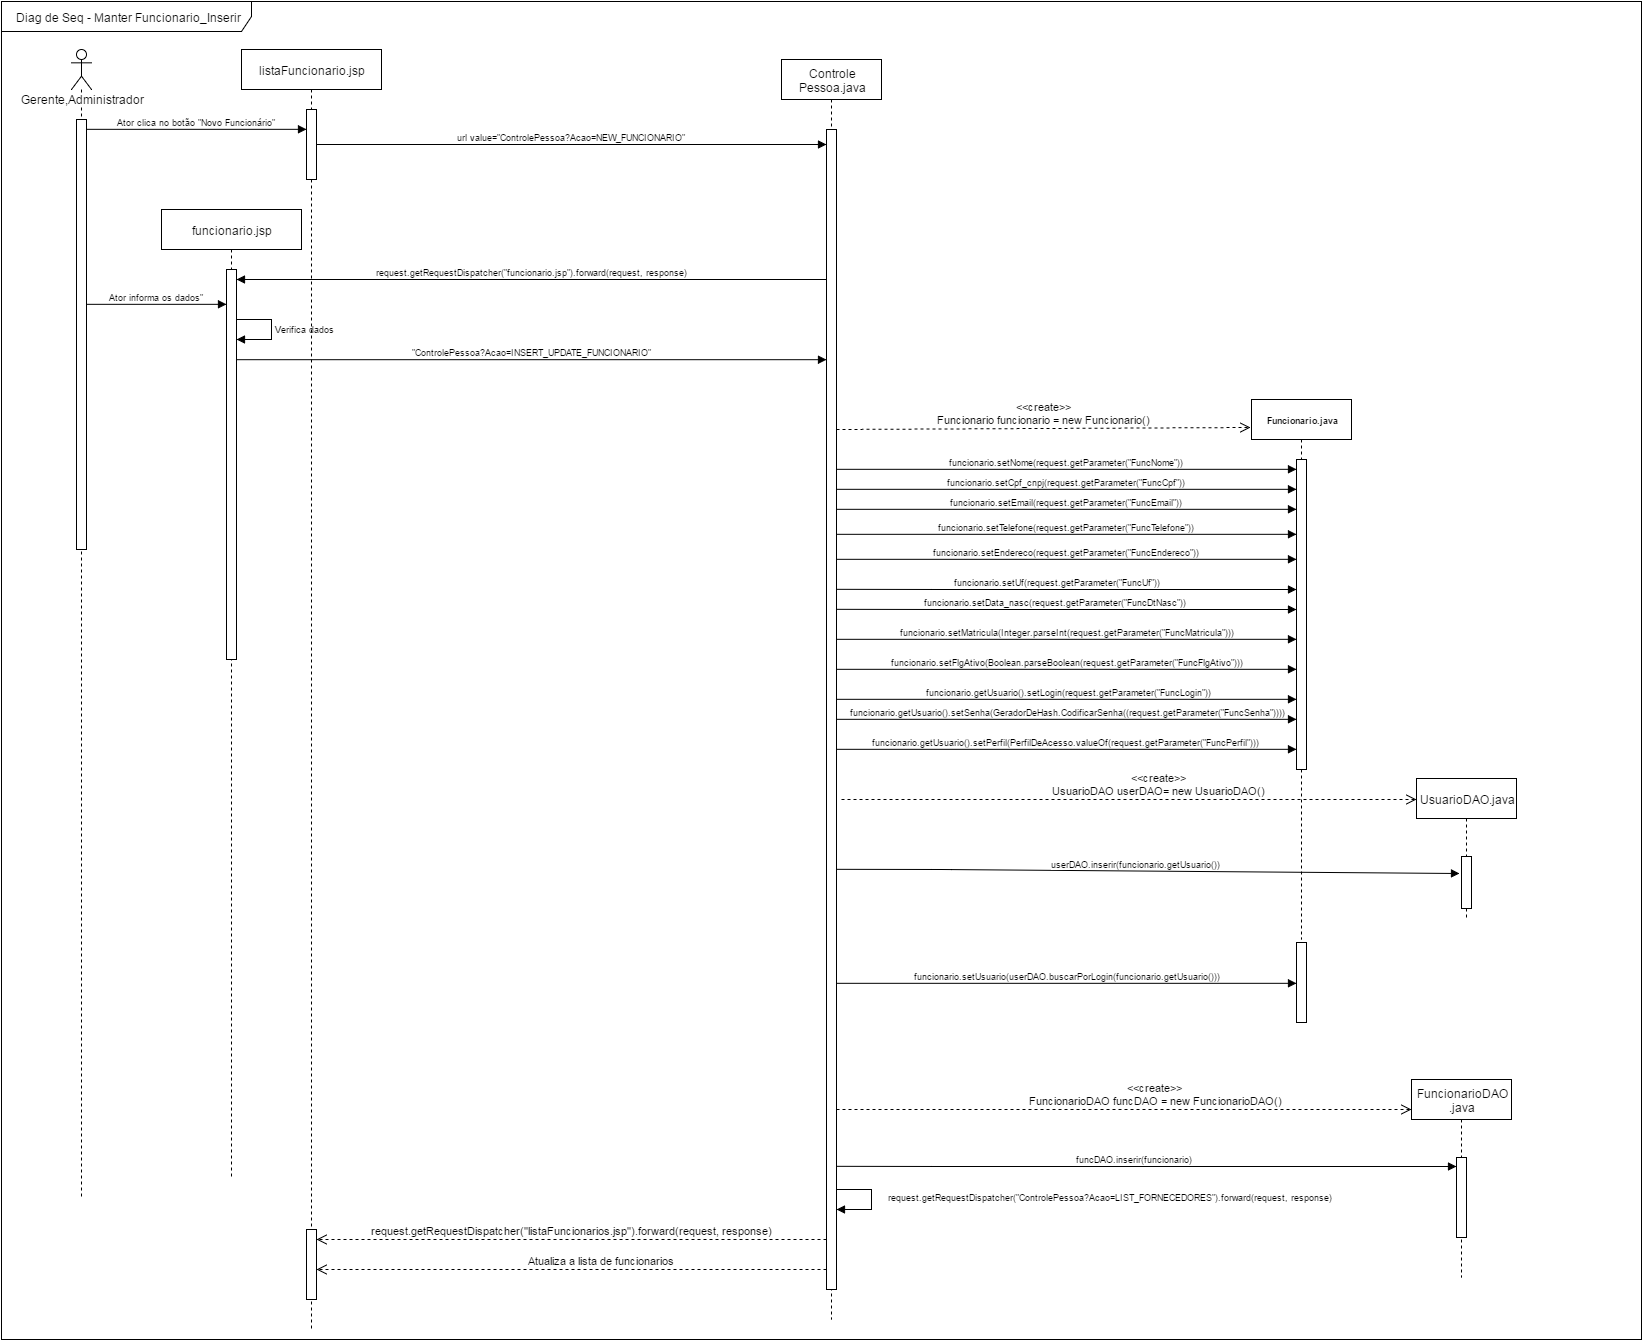

The diagram above was exported from draw.io. Its source (the exported page's mxGraphModel, read from the mxfile embedded in the PNG):
<mxGraphModel dx="880" dy="448" grid="1" gridSize="10" guides="1" tooltips="1" connect="1" arrows="1" fold="1" page="1" pageScale="1" pageWidth="826" pageHeight="1169" background="#ffffff" math="0" shadow="0">
  <root>
    <mxCell id="0" />
    <mxCell id="1" parent="0" />
    <mxCell id="6" value="&lt;div style=&quot;text-align: center&quot;&gt;&lt;span&gt;Diag de Seq - Manter Funcionario_Inserir&lt;/span&gt;&lt;br&gt;&lt;/div&gt;" style="shape=umlFrame;whiteSpace=wrap;html=1;width=250;height=30;" parent="1" vertex="1">
      <mxGeometry x="50" y="2" width="1640" height="1338" as="geometry" />
    </mxCell>
    <mxCell id="9" value="Gerente,Administrador" style="shape=umlLifeline;participant=umlActor;perimeter=lifelinePerimeter;whiteSpace=wrap;html=1;container=1;collapsible=0;recursiveResize=0;verticalAlign=top;spacingTop=36;labelBackgroundColor=#ffffff;" parent="1" vertex="1">
      <mxGeometry x="120" y="50" width="20" height="1150" as="geometry" />
    </mxCell>
    <mxCell id="11" value="" style="html=1;points=[];perimeter=orthogonalPerimeter;" parent="9" vertex="1">
      <mxGeometry x="5" y="70" width="10" height="430" as="geometry" />
    </mxCell>
    <mxCell id="10" value="funcionario.jsp" style="shape=umlLifeline;perimeter=lifelinePerimeter;whiteSpace=wrap;html=1;container=1;collapsible=0;recursiveResize=0;" parent="1" vertex="1">
      <mxGeometry x="210" y="210" width="140" height="970" as="geometry" />
    </mxCell>
    <mxCell id="13" value="" style="html=1;points=[];perimeter=orthogonalPerimeter;" parent="10" vertex="1">
      <mxGeometry x="65" y="60" width="10" height="390" as="geometry" />
    </mxCell>
    <mxCell id="14" value="Controle&lt;div&gt;Pessoa.java&lt;/div&gt;" style="shape=umlLifeline;perimeter=lifelinePerimeter;whiteSpace=wrap;html=1;container=1;collapsible=0;recursiveResize=0;" parent="1" vertex="1">
      <mxGeometry x="830" y="60" width="100" height="1260" as="geometry" />
    </mxCell>
    <mxCell id="22" value="" style="html=1;points=[];perimeter=orthogonalPerimeter;fontFamily=Helvetica;fontSize=9;" parent="14" vertex="1">
      <mxGeometry x="45" y="70" width="10" height="1160" as="geometry" />
    </mxCell>
    <mxCell id="26" value="Ator clica no botão &quot;Novo Funcionário&quot;" style="html=1;verticalAlign=bottom;endArrow=block;shadow=0;strokeColor=#000000;fontFamily=Helvetica;fontSize=9;align=center;" parent="1" target="95" edge="1">
      <mxGeometry width="80" relative="1" as="geometry">
        <mxPoint x="135.26011560693644" y="129.8265895953757" as="sourcePoint" />
        <mxPoint x="340" y="130" as="targetPoint" />
      </mxGeometry>
    </mxCell>
    <mxCell id="28" value="&quot;ControlePessoa?Acao=INSERT_UPDATE_FUNCIONARIO&quot;" style="html=1;verticalAlign=bottom;endArrow=block;shadow=0;strokeColor=#000000;fontFamily=Helvetica;fontSize=9;align=center;" parent="1" target="22" edge="1">
      <mxGeometry width="80" relative="1" as="geometry">
        <mxPoint x="285.1560693641618" y="360.1907514450868" as="sourcePoint" />
        <mxPoint x="665" y="360.1907514450868" as="targetPoint" />
      </mxGeometry>
    </mxCell>
    <mxCell id="39" value="Verifica&lt;span style=&quot;line-height: 1.26&quot;&gt;&amp;nbsp;dados&lt;/span&gt;" style="edgeStyle=orthogonalEdgeStyle;html=1;align=left;spacingLeft=2;endArrow=block;rounded=0;shadow=0;strokeColor=#000000;fontFamily=Helvetica;fontSize=9;whiteSpace=wrap;" parent="1" edge="1">
      <mxGeometry relative="1" as="geometry">
        <mxPoint x="284.86705202312123" y="319.9884393063585" as="sourcePoint" />
        <Array as="points">
          <mxPoint x="320" y="320" />
          <mxPoint x="320" y="340" />
        </Array>
        <mxPoint x="284.86705202312123" y="339.8728323699422" as="targetPoint" />
      </mxGeometry>
    </mxCell>
    <mxCell id="65" value="" style="text;html=1;resizable=0;autosize=1;align=left;verticalAlign=top;spacingTop=-4;" parent="1" connectable="0" vertex="1">
      <mxGeometry x="762" y="587" width="50" height="40" as="geometry" />
    </mxCell>
    <mxCell id="66" value="" style="text;html=1;resizable=0;autosize=1;align=left;verticalAlign=top;spacingTop=-4;" parent="1" connectable="0" vertex="1">
      <mxGeometry x="1104" y="673" width="50" height="40" as="geometry" />
    </mxCell>
    <mxCell id="67" value="" style="text;html=1;resizable=0;autosize=1;align=left;verticalAlign=top;spacingTop=-4;" parent="1" connectable="0" vertex="1">
      <mxGeometry x="1073" y="652" width="50" height="40" as="geometry" />
    </mxCell>
    <mxCell id="94" value="listaFuncionario.jsp" style="shape=umlLifeline;perimeter=lifelinePerimeter;whiteSpace=wrap;html=1;container=1;collapsible=0;recursiveResize=0;" parent="1" vertex="1">
      <mxGeometry x="290" y="50" width="140" height="1280" as="geometry" />
    </mxCell>
    <mxCell id="95" value="" style="html=1;points=[];perimeter=orthogonalPerimeter;" parent="94" vertex="1">
      <mxGeometry x="65" y="60" width="10" height="70" as="geometry" />
    </mxCell>
    <mxCell id="96" value="url value=&quot;ControlePessoa?Acao=NEW_FUNCIONARIO&quot;" style="html=1;verticalAlign=bottom;endArrow=block;shadow=0;strokeColor=#000000;fontFamily=Helvetica;fontSize=9;align=center;" parent="1" source="95" target="22" edge="1">
      <mxGeometry x="385.1560693641618" y="140.1907514450868" width="80" as="geometry">
        <mxPoint x="385.1560693641618" y="140.1907514450868" as="sourcePoint" />
        <mxPoint x="665" y="140.1907514450868" as="targetPoint" />
      </mxGeometry>
    </mxCell>
    <mxCell id="97" value="request.getRequestDispatcher(&quot;funcionario.jsp&quot;).forward(request, response)" style="html=1;verticalAlign=bottom;endArrow=block;shadow=0;strokeColor=#000000;fontFamily=Helvetica;fontSize=9;align=center;" parent="1" edge="1">
      <mxGeometry x="395.1560693641618" y="-119.80924855491321" width="80" as="geometry">
        <mxPoint x="875" y="280" as="sourcePoint" />
        <mxPoint x="285" y="280" as="targetPoint" />
      </mxGeometry>
    </mxCell>
    <mxCell id="98" value="Ator informa os dados&quot;" style="html=1;verticalAlign=bottom;endArrow=block;shadow=0;strokeColor=#000000;fontFamily=Helvetica;fontSize=9;align=center;" parent="1" target="13" edge="1">
      <mxGeometry x="135.26011560693644" y="304.8265895953757" width="80" as="geometry">
        <mxPoint x="135.26011560693644" y="304.8265895953757" as="sourcePoint" />
        <mxPoint x="260" y="305" as="targetPoint" />
      </mxGeometry>
    </mxCell>
    <mxCell id="103" value="" style="html=1;points=[];perimeter=orthogonalPerimeter;" parent="1" vertex="1">
      <mxGeometry x="355" y="110" width="10" height="70" as="geometry" />
    </mxCell>
    <mxCell id="104" value="" style="html=1;points=[];perimeter=orthogonalPerimeter;" parent="1" vertex="1">
      <mxGeometry x="355" y="1230" width="10" height="70" as="geometry" />
    </mxCell>
    <mxCell id="125" value="&amp;nbsp;request.getRequestDispatcher(&quot;ControlePessoa?Acao=LIST_FORNECEDORES&quot;).forward(request, response)&lt;br&gt;" style="edgeStyle=orthogonalEdgeStyle;html=1;align=left;spacingLeft=2;endArrow=block;rounded=0;shadow=0;strokeColor=#000000;fontFamily=Helvetica;fontSize=9;whiteSpace=wrap;" parent="1" edge="1">
      <mxGeometry x="250" y="518" as="geometry">
        <mxPoint x="885" y="1190" as="sourcePoint" />
        <Array as="points">
          <mxPoint x="920" y="1190" />
          <mxPoint x="920" y="1210" />
        </Array>
        <mxPoint x="885" y="1210" as="targetPoint" />
        <mxPoint x="45" y="-2" as="offset" />
      </mxGeometry>
    </mxCell>
    <mxCell id="126" value="Atualiza a lista de funcionarios" style="html=1;verticalAlign=bottom;endArrow=open;dashed=1;endSize=8;" parent="1" edge="1">
      <mxGeometry x="-60" y="770" as="geometry">
        <mxPoint x="875" y="1270" as="sourcePoint" />
        <mxPoint x="365" y="1270" as="targetPoint" />
        <mxPoint x="30" as="offset" />
      </mxGeometry>
    </mxCell>
    <mxCell id="127" value="request.getRequestDispatcher(&quot;listaFuncionarios.jsp&quot;).forward(request, response)" style="html=1;verticalAlign=bottom;endArrow=open;dashed=1;endSize=8;" parent="1" edge="1">
      <mxGeometry y="150" as="geometry">
        <mxPoint x="875" y="1240" as="sourcePoint" />
        <mxPoint x="365" y="1240" as="targetPoint" />
        <mxPoint as="offset" />
      </mxGeometry>
    </mxCell>
    <mxCell id="140" value="&lt;b&gt;Funcionario.java&lt;/b&gt;" style="shape=umlLifeline;perimeter=lifelinePerimeter;whiteSpace=wrap;html=1;container=1;collapsible=0;recursiveResize=0;fontFamily=Helvetica;fontSize=9;" parent="1" vertex="1">
      <mxGeometry x="1300" y="400" width="100" height="540" as="geometry" />
    </mxCell>
    <mxCell id="141" value="" style="html=1;points=[];perimeter=orthogonalPerimeter;fontFamily=Helvetica;fontSize=9;" parent="140" vertex="1">
      <mxGeometry x="45" y="60" width="10" height="310" as="geometry" />
    </mxCell>
    <mxCell id="142" value="funcionario.setCpf_cnpj(request.getParameter(&quot;FuncCpf&quot;))" style="html=1;verticalAlign=bottom;endArrow=block;shadow=0;strokeColor=#000000;fontFamily=Helvetica;fontSize=9;align=center;" parent="1" target="141" edge="1">
      <mxGeometry x="884.8670520231212" y="489.8150289017342" width="80" as="geometry">
        <mxPoint x="884.8670520231212" y="489.8150289017342" as="sourcePoint" />
        <mxPoint x="1185" y="489.8150289017342" as="targetPoint" />
        <Array as="points" />
      </mxGeometry>
    </mxCell>
    <mxCell id="143" value="FuncionarioDAO&lt;div&gt;.java&lt;/div&gt;" style="shape=umlLifeline;perimeter=lifelinePerimeter;whiteSpace=wrap;html=1;container=1;collapsible=0;recursiveResize=0;" parent="1" vertex="1">
      <mxGeometry x="1460" y="1080" width="100" height="198" as="geometry" />
    </mxCell>
    <mxCell id="144" value="" style="html=1;points=[];perimeter=orthogonalPerimeter;" parent="143" vertex="1">
      <mxGeometry x="45" y="78" width="10" height="80" as="geometry" />
    </mxCell>
    <mxCell id="145" value="&lt;span style=&quot;line-height: 13.8599996566772px&quot;&gt;&amp;lt;&amp;lt;create&amp;gt;&amp;gt;&lt;/span&gt;&lt;div&gt;&lt;span&gt;Funcionario funcionario = new Funcionario()&lt;/span&gt;&lt;br&gt;&lt;/div&gt;" style="html=1;verticalAlign=bottom;endArrow=open;dashed=1;endSize=8;entryX=-0.01;entryY=0.052;entryPerimeter=0;" parent="1" target="140" edge="1">
      <mxGeometry x="885" y="428" as="geometry">
        <mxPoint x="885" y="430" as="sourcePoint" />
        <mxPoint x="1140" y="430" as="targetPoint" />
        <mxPoint as="offset" />
      </mxGeometry>
    </mxCell>
    <mxCell id="146" value="funcionario.setEmail(request.getParameter(&quot;FuncEmail&quot;))" style="html=1;verticalAlign=bottom;endArrow=block;shadow=0;strokeColor=#000000;fontFamily=Helvetica;fontSize=9;align=center;" parent="1" target="141" edge="1">
      <mxGeometry x="884.8670520231212" y="509.8150289017342" width="80" as="geometry">
        <mxPoint x="884.8670520231212" y="509.8150289017342" as="sourcePoint" />
        <mxPoint x="1185" y="509.8150289017342" as="targetPoint" />
        <Array as="points" />
      </mxGeometry>
    </mxCell>
    <mxCell id="147" value="funcionario.setTelefone(request.getParameter(&quot;FuncTelefone&quot;))" style="html=1;verticalAlign=bottom;endArrow=block;shadow=0;strokeColor=#000000;fontFamily=Helvetica;fontSize=9;align=center;" parent="1" target="141" edge="1">
      <mxGeometry x="884.8670520231212" y="534.8150289017342" width="80" as="geometry">
        <mxPoint x="884.8670520231212" y="534.8150289017342" as="sourcePoint" />
        <mxPoint x="1185" y="534.8150289017342" as="targetPoint" />
        <Array as="points" />
      </mxGeometry>
    </mxCell>
    <mxCell id="148" value="funcionario.setEndereco(request.getParameter(&quot;FuncEndereco&quot;))" style="html=1;verticalAlign=bottom;endArrow=block;shadow=0;strokeColor=#000000;fontFamily=Helvetica;fontSize=9;align=center;" parent="1" target="141" edge="1">
      <mxGeometry x="884.8670520231212" y="559.8150289017342" width="80" as="geometry">
        <mxPoint x="884.8670520231212" y="559.8150289017342" as="sourcePoint" />
        <mxPoint x="1185" y="559.8150289017342" as="targetPoint" />
        <Array as="points" />
      </mxGeometry>
    </mxCell>
    <mxCell id="149" value="&amp;lt;&amp;lt;create&amp;gt;&amp;gt;&lt;div&gt;&amp;nbsp;FuncionarioDAO funcDAO = new FuncionarioDAO()&lt;br&gt;&lt;/div&gt;" style="html=1;verticalAlign=bottom;endArrow=open;dashed=1;endSize=8;" parent="1" edge="1">
      <mxGeometry x="450" y="560" as="geometry">
        <mxPoint x="885" y="1110" as="sourcePoint" />
        <mxPoint x="1460" y="1110" as="targetPoint" />
        <mxPoint x="30" as="offset" />
      </mxGeometry>
    </mxCell>
    <mxCell id="150" value="funcionario.setNome(request.getParameter(&quot;FuncNome&quot;))" style="html=1;verticalAlign=bottom;endArrow=block;shadow=0;strokeColor=#000000;fontFamily=Helvetica;fontSize=9;align=center;" parent="1" target="141" edge="1">
      <mxGeometry x="884.8670520231212" y="469.8150289017342" width="80" as="geometry">
        <mxPoint x="884.8670520231212" y="469.8150289017342" as="sourcePoint" />
        <mxPoint x="1185" y="469.8150289017342" as="targetPoint" />
        <Array as="points" />
      </mxGeometry>
    </mxCell>
    <mxCell id="151" value="&amp;nbsp;funcionario.setData_nasc(request.getParameter(&quot;FuncDtNasc&quot;))" style="html=1;verticalAlign=bottom;endArrow=block;shadow=0;strokeColor=#000000;fontFamily=Helvetica;fontSize=9;align=center;" parent="1" target="141" edge="1">
      <mxGeometry x="450" y="150" width="80" as="geometry">
        <mxPoint x="884.8670520231212" y="609.8150289017342" as="sourcePoint" />
        <mxPoint x="1185" y="610" as="targetPoint" />
        <Array as="points">
          <mxPoint x="990" y="610" />
        </Array>
        <mxPoint x="-12" as="offset" />
      </mxGeometry>
    </mxCell>
    <mxCell id="152" value="&amp;nbsp; funcionario.setUf(request.getParameter(&quot;FuncUf&quot;))" style="html=1;verticalAlign=bottom;endArrow=block;shadow=0;strokeColor=#000000;fontFamily=Helvetica;fontSize=9;align=center;" parent="1" target="141" edge="1">
      <mxGeometry x="450" y="130" width="80" as="geometry">
        <mxPoint x="884.8670520231212" y="589.8150289017342" as="sourcePoint" />
        <mxPoint x="1185" y="590" as="targetPoint" />
        <Array as="points">
          <mxPoint x="990" y="590" />
        </Array>
        <mxPoint x="-12" as="offset" />
      </mxGeometry>
    </mxCell>
    <mxCell id="153" value="&lt;span&gt;funcDAO&lt;/span&gt;.inserir(&lt;span&gt;funcionario&lt;/span&gt;)" style="html=1;verticalAlign=bottom;endArrow=block;shadow=0;strokeColor=#000000;fontFamily=Helvetica;fontSize=9;align=center;" parent="1" target="144" edge="1">
      <mxGeometry x="450" y="707" width="80" as="geometry">
        <mxPoint x="884.8670520231212" y="1166.8150289017342" as="sourcePoint" />
        <mxPoint x="1185" y="1167" as="targetPoint" />
        <Array as="points">
          <mxPoint x="990" y="1167" />
        </Array>
        <mxPoint x="-12" as="offset" />
      </mxGeometry>
    </mxCell>
    <mxCell id="154" value="UsuarioDAO.java" style="shape=umlLifeline;perimeter=lifelinePerimeter;whiteSpace=wrap;html=1;container=1;collapsible=0;recursiveResize=0;" parent="1" vertex="1">
      <mxGeometry x="1465" y="779" width="100" height="141" as="geometry" />
    </mxCell>
    <mxCell id="155" value="" style="html=1;points=[];perimeter=orthogonalPerimeter;" parent="154" vertex="1">
      <mxGeometry x="45" y="78" width="10" height="52" as="geometry" />
    </mxCell>
    <mxCell id="156" value="&amp;lt;&amp;lt;create&amp;gt;&amp;gt;&lt;div&gt;UsuarioDAO userDAO= new UsuarioDAO()&lt;/div&gt;" style="html=1;verticalAlign=bottom;endArrow=open;dashed=1;endSize=8;" parent="1" edge="1">
      <mxGeometry x="455" y="250" as="geometry">
        <mxPoint x="890" y="800" as="sourcePoint" />
        <mxPoint x="1465" y="800" as="targetPoint" />
        <mxPoint x="30" as="offset" />
      </mxGeometry>
    </mxCell>
    <mxCell id="157" value="&amp;nbsp; funcionario.getUsuario().setLogin(request.getParameter(&quot;FuncLogin&quot;))" style="html=1;verticalAlign=bottom;endArrow=block;shadow=0;strokeColor=#000000;fontFamily=Helvetica;fontSize=9;align=center;" parent="1" target="141" edge="1">
      <mxGeometry x="884.8670520231212" y="699.8150289017342" width="80" as="geometry">
        <mxPoint x="884.8670520231212" y="699.8150289017342" as="sourcePoint" />
        <mxPoint x="1184" y="700" as="targetPoint" />
        <Array as="points" />
      </mxGeometry>
    </mxCell>
    <mxCell id="158" value="&amp;nbsp;funcionario.getUsuario().setSenha(GeradorDeHash.CodificarSenha((request.getParameter(&quot;FuncSenha&quot;))))" style="html=1;verticalAlign=bottom;endArrow=block;shadow=0;strokeColor=#000000;fontFamily=Helvetica;fontSize=9;align=center;" parent="1" edge="1">
      <mxGeometry x="884.8670520231212" y="719.8150289017342" width="80" as="geometry">
        <mxPoint x="884.8670520231212" y="719.8150289017342" as="sourcePoint" />
        <mxPoint x="1345" y="719.8150289017342" as="targetPoint" />
        <Array as="points" />
      </mxGeometry>
    </mxCell>
    <mxCell id="159" value="&amp;nbsp;funcionario.setFlgAtivo(Boolean.parseBoolean(request.getParameter(&quot;FuncFlgAtivo&quot;)))" style="html=1;verticalAlign=bottom;endArrow=block;shadow=0;strokeColor=#000000;fontFamily=Helvetica;fontSize=9;align=center;" parent="1" target="141" edge="1">
      <mxGeometry x="884.8670520231212" y="669.8150289017342" width="80" as="geometry">
        <mxPoint x="884.8670520231212" y="669.8150289017342" as="sourcePoint" />
        <mxPoint x="1184" y="669" as="targetPoint" />
        <Array as="points" />
      </mxGeometry>
    </mxCell>
    <mxCell id="160" value="userDAO.inserir(funcionario.getUsuario())" style="html=1;verticalAlign=bottom;endArrow=block;shadow=0;strokeColor=#000000;fontFamily=Helvetica;fontSize=9;align=center;entryX=-0.2;entryY=0.327;entryPerimeter=0;" parent="1" target="155" edge="1">
      <mxGeometry x="450" y="410" width="80" as="geometry">
        <mxPoint x="884.8670520231212" y="869.8150289017342" as="sourcePoint" />
        <mxPoint x="1500" y="866" as="targetPoint" />
        <Array as="points">
          <mxPoint x="990" y="870" />
        </Array>
        <mxPoint x="-12" as="offset" />
      </mxGeometry>
    </mxCell>
    <mxCell id="161" value="" style="html=1;points=[];perimeter=orthogonalPerimeter;" parent="1" vertex="1">
      <mxGeometry x="1345" y="943" width="10" height="80" as="geometry" />
    </mxCell>
    <mxCell id="162" value="&amp;nbsp;funcionario.setUsuario(userDAO.buscarPorLogin(funcionario.getUsuario()))" style="html=1;verticalAlign=bottom;endArrow=block;shadow=0;strokeColor=#000000;fontFamily=Helvetica;fontSize=9;align=center;" parent="1" target="161" edge="1">
      <mxGeometry x="884.8670520231212" y="983.8150289017342" width="80" as="geometry">
        <mxPoint x="884.8670520231212" y="983.8150289017342" as="sourcePoint" />
        <mxPoint x="1186" y="983" as="targetPoint" />
        <Array as="points" />
      </mxGeometry>
    </mxCell>
    <mxCell id="163" value="&amp;nbsp;funcionario.setMatricula(Integer.parseInt(request.getParameter(&quot;FuncMatricula&quot;)))" style="html=1;verticalAlign=bottom;endArrow=block;shadow=0;strokeColor=#000000;fontFamily=Helvetica;fontSize=9;align=center;" parent="1" target="141" edge="1">
      <mxGeometry x="884.8670520231212" y="639.8150289017342" width="80" as="geometry">
        <mxPoint x="884.8670520231212" y="639.8150289017342" as="sourcePoint" />
        <mxPoint x="1184" y="639" as="targetPoint" />
        <Array as="points" />
      </mxGeometry>
    </mxCell>
    <mxCell id="165" value="funcionario.getUsuario().setPerfil(PerfilDeAcesso.valueOf(request.getParameter(&quot;FuncPerfil&quot;)))" style="html=1;verticalAlign=bottom;endArrow=block;shadow=0;strokeColor=#000000;fontFamily=Helvetica;fontSize=9;align=center;" parent="1" edge="1">
      <mxGeometry x="884.8670520231212" y="749.8150289017342" width="80" as="geometry">
        <mxPoint x="884.8670520231212" y="749.8150289017342" as="sourcePoint" />
        <mxPoint x="1345" y="749.8150289017342" as="targetPoint" />
        <Array as="points" />
      </mxGeometry>
    </mxCell>
  </root>
</mxGraphModel>